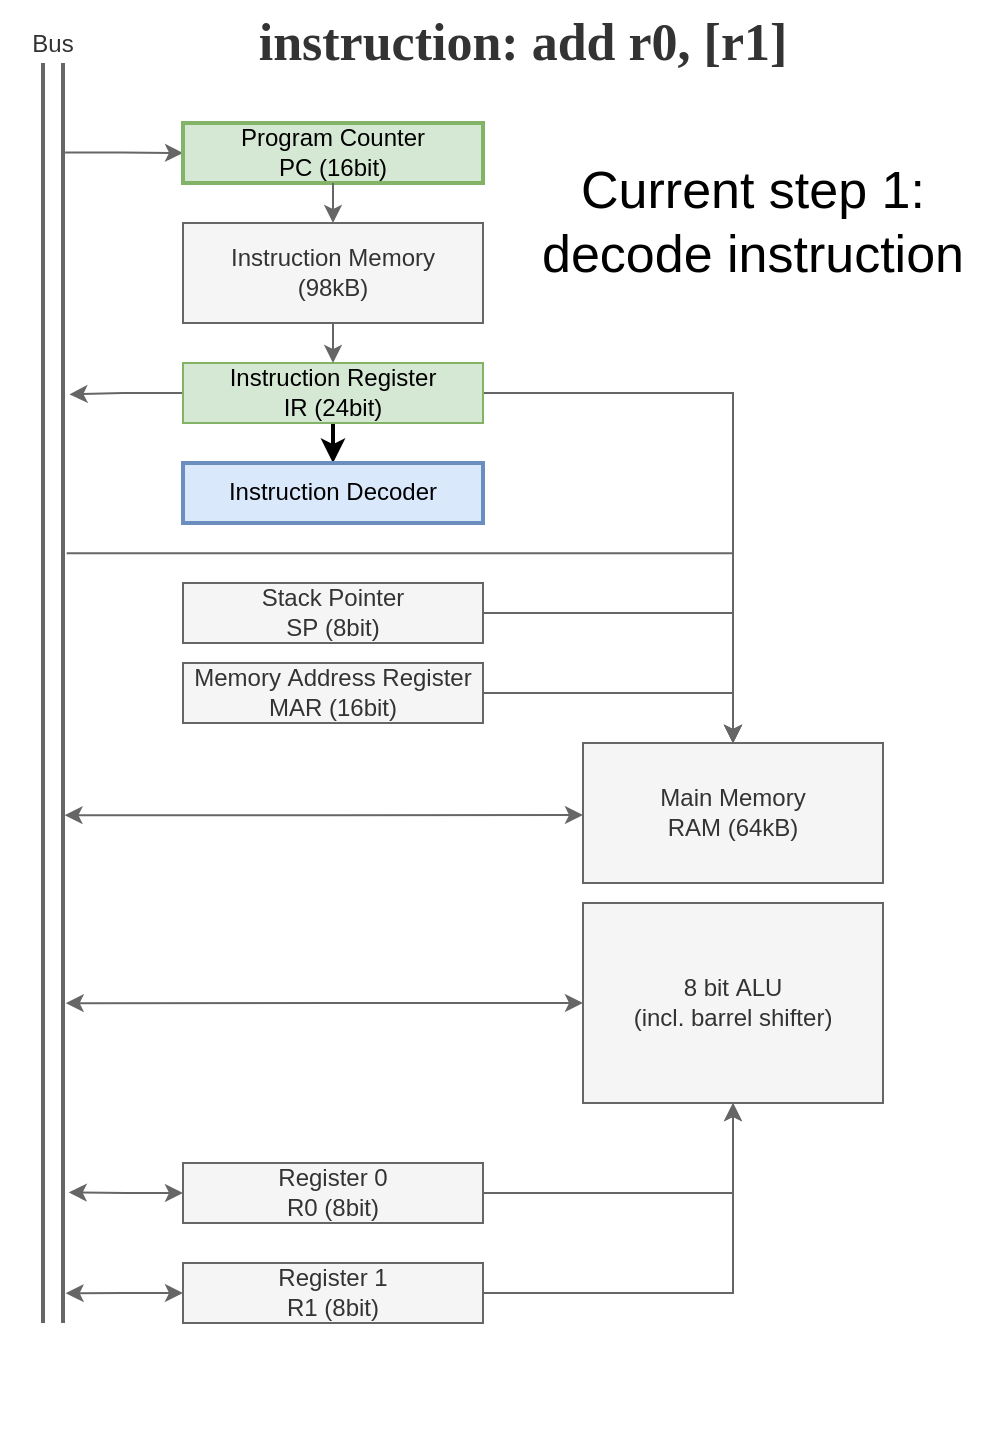

The diagram above was exported from draw.io. Its source (the exported page's mxGraphModel, read from the mxfile embedded in the PNG):
<mxGraphModel dx="1142" dy="1147" grid="1" gridSize="10" guides="1" tooltips="1" connect="1" arrows="1" fold="1" page="1" pageScale="1" pageWidth="583" pageHeight="827" background="#FFFFFF" math="0" shadow="0">
  <root>
    <mxCell id="0" />
    <mxCell id="1" parent="0" />
    <mxCell id="33" value="" style="rounded=0;whiteSpace=wrap;html=1;strokeColor=none;strokeWidth=2;fillColor=none;" vertex="1" parent="1">
      <mxGeometry x="50" y="10" width="500" height="720" as="geometry" />
    </mxCell>
    <mxCell id="2" value="Bus" style="shadow=0;dashed=0;align=center;html=1;strokeWidth=2;shape=mxgraph.rtl.abstract.bus;labelPosition=center;verticalLabelPosition=top;verticalAlign=bottom;fillColor=#f5f5f5;fontColor=#333333;strokeColor=#666666;" parent="1" vertex="1">
      <mxGeometry x="70" y="40" width="10" height="630" as="geometry" />
    </mxCell>
    <mxCell id="25" style="edgeStyle=orthogonalEdgeStyle;rounded=0;html=1;entryX=1.286;entryY=0.69;entryDx=0;entryDy=0;entryPerimeter=0;startArrow=classic;startFill=1;endArrow=classic;endFill=1;fillColor=#f5f5f5;strokeColor=#666666;" parent="1" source="3" edge="1">
      <mxGeometry relative="1" as="geometry">
        <mxPoint x="82.8599999999999" y="604.7" as="targetPoint" />
      </mxGeometry>
    </mxCell>
    <mxCell id="27" style="edgeStyle=orthogonalEdgeStyle;rounded=0;html=1;startArrow=none;startFill=0;endArrow=classic;endFill=1;exitX=0;exitY=0;exitDx=150;exitDy=15;exitPerimeter=0;fillColor=#f5f5f5;strokeColor=#666666;" parent="1" source="3" target="4" edge="1">
      <mxGeometry relative="1" as="geometry" />
    </mxCell>
    <mxCell id="3" value="Register 0&lt;br&gt;R0 (8bit)" style="shadow=0;dashed=0;align=center;html=1;strokeWidth=1;shape=mxgraph.rtl.abstract.entity;container=1;collapsible=0;kind=sequential;drawPins=0;left=3;right=1;bottom=0;top=0;fillColor=#f5f5f5;strokeColor=#666666;pinSnap=1;fontColor=#333333;" parent="1" vertex="1">
      <mxGeometry x="140" y="590" width="150" height="30" as="geometry" />
    </mxCell>
    <mxCell id="29" style="edgeStyle=orthogonalEdgeStyle;rounded=0;html=1;entryX=1.133;entryY=0.889;entryDx=0;entryDy=0;entryPerimeter=0;startArrow=classic;startFill=1;endArrow=classic;endFill=1;fillColor=#f5f5f5;strokeColor=#666666;" parent="1" source="4" edge="1">
      <mxGeometry relative="1" as="geometry">
        <mxPoint x="81.32999999999993" y="510.07000000000016" as="targetPoint" />
      </mxGeometry>
    </mxCell>
    <mxCell id="4" value="8 bit ALU&lt;br&gt;(incl. barrel shifter)" style="shadow=0;dashed=0;align=center;html=1;strokeWidth=1;shape=mxgraph.rtl.abstract.entity;container=1;collapsible=0;kind=sequential;drawPins=0;left=3;right=2;bottom=0;top=0;fillColor=#f5f5f5;strokeColor=#666666;fontColor=#333333;" parent="1" vertex="1">
      <mxGeometry x="340" y="460" width="150" height="100" as="geometry" />
    </mxCell>
    <mxCell id="16" style="edgeStyle=orthogonalEdgeStyle;rounded=0;html=1;strokeWidth=2;" parent="1" source="14" target="5" edge="1">
      <mxGeometry relative="1" as="geometry" />
    </mxCell>
    <mxCell id="5" value="Instruction Decoder" style="shadow=0;dashed=0;align=center;html=1;strokeWidth=2;shape=mxgraph.rtl.abstract.entity;container=1;collapsible=0;kind=sequential;drawPins=0;left=1;right=2;bottom=0;top=0;fillColor=#dae8fc;strokeColor=#6c8ebf;" parent="1" vertex="1">
      <mxGeometry x="140" y="240" width="150" height="30" as="geometry" />
    </mxCell>
    <mxCell id="13" style="edgeStyle=orthogonalEdgeStyle;rounded=0;html=1;exitX=1.105;exitY=0.071;exitDx=0;exitDy=0;exitPerimeter=0;fillColor=#f5f5f5;strokeColor=#666666;" parent="1" source="2" target="6" edge="1">
      <mxGeometry relative="1" as="geometry">
        <mxPoint x="80" y="71.8900000000001" as="sourcePoint" />
      </mxGeometry>
    </mxCell>
    <mxCell id="6" value="Program Counter&lt;br&gt;PC (16bit)" style="shadow=0;dashed=0;align=center;html=1;strokeWidth=2;shape=mxgraph.rtl.abstract.entity;container=1;collapsible=0;kind=sequential;drawPins=0;left=1;right=0;bottom=1;top=0;fillColor=#d5e8d4;strokeColor=#82b366;" parent="1" vertex="1">
      <mxGeometry x="140" y="70" width="150" height="30" as="geometry" />
    </mxCell>
    <mxCell id="19" style="edgeStyle=orthogonalEdgeStyle;rounded=0;html=1;endArrow=classic;endFill=1;fillColor=#f5f5f5;strokeColor=#666666;" parent="1" source="7" target="9" edge="1">
      <mxGeometry relative="1" as="geometry" />
    </mxCell>
    <mxCell id="7" value="Stack Pointer&lt;br&gt;SP (8bit)" style="shadow=0;dashed=0;align=center;html=1;strokeWidth=1;shape=mxgraph.rtl.abstract.entity;container=1;collapsible=0;kind=sequential;drawPins=0;left=3;right=2;bottom=0;top=0;fillColor=#f5f5f5;strokeColor=#666666;fontColor=#333333;" parent="1" vertex="1">
      <mxGeometry x="140" y="300" width="150" height="30" as="geometry" />
    </mxCell>
    <mxCell id="21" style="edgeStyle=orthogonalEdgeStyle;rounded=0;html=1;endArrow=classic;endFill=1;exitX=1.078;exitY=0.597;exitDx=0;exitDy=0;exitPerimeter=0;entryX=0;entryY=0;entryDx=0;entryDy=36;entryPerimeter=0;startArrow=classic;startFill=1;fillColor=#f5f5f5;strokeColor=#666666;" parent="1" source="2" target="9" edge="1">
      <mxGeometry relative="1" as="geometry" />
    </mxCell>
    <mxCell id="9" value="Main Memory&lt;br&gt;RAM (64kB)" style="shadow=0;dashed=0;align=center;html=1;strokeWidth=1;shape=mxgraph.rtl.abstract.entity;container=1;collapsible=0;kind=sequential;drawPins=0;left=3;right=2;bottom=0;top=1;fillColor=#f5f5f5;strokeColor=#666666;pinSnap=1;fontColor=#333333;" parent="1" vertex="1">
      <mxGeometry x="340" y="380" width="150" height="70" as="geometry" />
    </mxCell>
    <mxCell id="20" style="edgeStyle=orthogonalEdgeStyle;rounded=0;html=1;endArrow=classic;endFill=1;entryX=0;entryY=0;entryDx=75;entryDy=0;entryPerimeter=0;fillColor=#f5f5f5;strokeColor=#666666;" parent="1" source="10" target="9" edge="1">
      <mxGeometry relative="1" as="geometry" />
    </mxCell>
    <mxCell id="10" value="Memory Address Register&lt;br&gt;MAR (16bit)" style="shadow=0;dashed=0;align=center;html=1;strokeWidth=1;shape=mxgraph.rtl.abstract.entity;container=1;collapsible=0;kind=sequential;drawPins=0;left=3;right=2;bottom=0;top=0;fillColor=#f5f5f5;strokeColor=#666666;fontColor=#333333;" parent="1" vertex="1">
      <mxGeometry x="140" y="340" width="150" height="30" as="geometry" />
    </mxCell>
    <mxCell id="17" style="edgeStyle=orthogonalEdgeStyle;rounded=0;html=1;entryX=1.324;entryY=0.263;entryDx=0;entryDy=0;entryPerimeter=0;fillColor=#f5f5f5;strokeColor=#666666;" parent="1" source="14" target="2" edge="1">
      <mxGeometry relative="1" as="geometry">
        <mxPoint x="82.61000000000013" y="255.51999999999998" as="targetPoint" />
      </mxGeometry>
    </mxCell>
    <mxCell id="22" style="edgeStyle=orthogonalEdgeStyle;rounded=0;html=1;endArrow=classic;endFill=1;entryX=0;entryY=0;entryDx=75;entryDy=0;entryPerimeter=0;fillColor=#f5f5f5;strokeColor=#666666;" parent="1" source="14" target="9" edge="1">
      <mxGeometry relative="1" as="geometry">
        <mxPoint x="360" y="340" as="targetPoint" />
      </mxGeometry>
    </mxCell>
    <mxCell id="14" value="Instruction Register&lt;br&gt;IR (24bit)" style="shadow=0;dashed=0;align=center;html=1;strokeWidth=1;shape=mxgraph.rtl.abstract.entity;container=1;collapsible=0;kind=sequential;drawPins=0;left=3;right=2;bottom=0;top=0;fillColor=#d5e8d4;strokeColor=#82b366;" parent="1" vertex="1">
      <mxGeometry x="140" y="190" width="150" height="30" as="geometry" />
    </mxCell>
    <mxCell id="18" value="" style="edgeStyle=orthogonalEdgeStyle;rounded=0;html=1;endArrow=classic;endFill=1;fillColor=#f5f5f5;strokeColor=#666666;" parent="1" source="6" target="8" edge="1">
      <mxGeometry relative="1" as="geometry">
        <mxPoint x="215" y="87" as="sourcePoint" />
        <mxPoint x="215" y="187" as="targetPoint" />
      </mxGeometry>
    </mxCell>
    <mxCell id="23" style="edgeStyle=orthogonalEdgeStyle;rounded=0;html=1;endArrow=classic;endFill=1;fillColor=#f5f5f5;strokeColor=#666666;" parent="1" source="8" target="14" edge="1">
      <mxGeometry relative="1" as="geometry" />
    </mxCell>
    <mxCell id="8" value="Instruction Memory&lt;br&gt;(98kB)" style="shadow=0;dashed=0;align=center;html=1;strokeWidth=1;shape=mxgraph.rtl.abstract.entity;container=1;collapsible=0;kind=sequential;drawPins=0;left=3;right=2;bottom=0;top=1;fillColor=#f5f5f5;strokeColor=#666666;fontColor=#333333;" parent="1" vertex="1">
      <mxGeometry x="140" y="120" width="150" height="50" as="geometry" />
    </mxCell>
    <mxCell id="26" style="edgeStyle=orthogonalEdgeStyle;rounded=0;html=1;entryX=1.133;entryY=0.77;entryDx=0;entryDy=0;entryPerimeter=0;startArrow=classic;startFill=1;endArrow=classic;endFill=1;fillColor=#f5f5f5;strokeColor=#666666;" parent="1" source="24" edge="1">
      <mxGeometry relative="1" as="geometry">
        <mxPoint x="81.32999999999993" y="655.0999999999999" as="targetPoint" />
      </mxGeometry>
    </mxCell>
    <mxCell id="28" style="edgeStyle=orthogonalEdgeStyle;rounded=0;html=1;exitX=0;exitY=0;exitDx=150;exitDy=15;exitPerimeter=0;startArrow=none;startFill=0;endArrow=classic;endFill=1;fillColor=#f5f5f5;strokeColor=#666666;" parent="1" source="24" target="4" edge="1">
      <mxGeometry relative="1" as="geometry" />
    </mxCell>
    <mxCell id="24" value="Register 1&lt;br&gt;R1 (8bit)" style="shadow=0;dashed=0;align=center;html=1;strokeWidth=1;shape=mxgraph.rtl.abstract.entity;container=1;collapsible=0;kind=sequential;drawPins=0;left=3;right=1;bottom=0;top=0;fillColor=#f5f5f5;strokeColor=#666666;pinSnap=1;fontColor=#333333;" parent="1" vertex="1">
      <mxGeometry x="140" y="640" width="150" height="30" as="geometry" />
    </mxCell>
    <mxCell id="30" value="instruction: add r0, [r1]" style="text;html=1;align=center;verticalAlign=middle;resizable=0;points=[];autosize=1;strokeColor=none;fillColor=none;fontFamily=Lucida Console;fontSize=26;fontStyle=1;fontColor=#333333;" vertex="1" parent="1">
      <mxGeometry x="165" y="10" width="290" height="40" as="geometry" />
    </mxCell>
    <mxCell id="31" value="Current step 1:&lt;br&gt;decode instruction" style="text;html=1;align=center;verticalAlign=middle;resizable=0;points=[];autosize=1;strokeColor=none;fillColor=none;fontSize=26;fontFamily=Helvetica;" vertex="1" parent="1">
      <mxGeometry x="310" y="80" width="230" height="80" as="geometry" />
    </mxCell>
    <mxCell id="34" style="html=1;strokeColor=#666666;strokeWidth=1;startArrow=none;startFill=0;rounded=0;exitX=1.186;exitY=0.389;exitDx=0;exitDy=0;exitPerimeter=0;entryX=0;entryY=0;entryDx=75;entryDy=0;entryPerimeter=0;edgeStyle=orthogonalEdgeStyle;fillColor=#f5f5f5;" edge="1" parent="1">
      <mxGeometry relative="1" as="geometry">
        <mxPoint x="81.86000000000013" y="285.06999999999994" as="sourcePoint" />
        <mxPoint x="415" y="380" as="targetPoint" />
      </mxGeometry>
    </mxCell>
  </root>
</mxGraphModel>